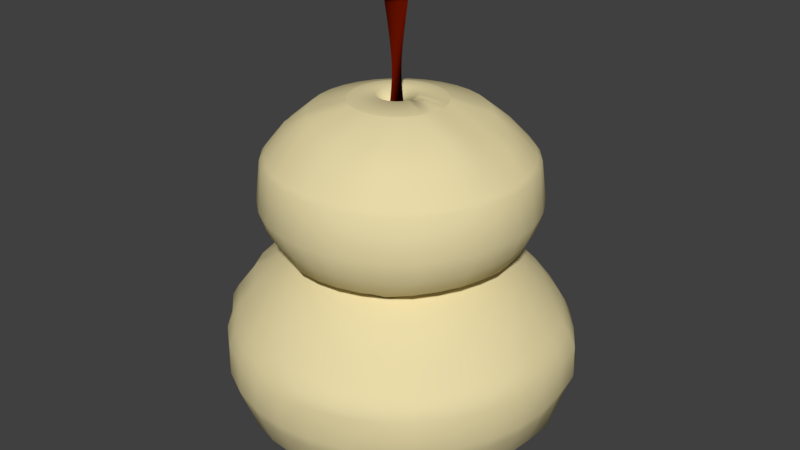 # Source: Fruta2.blend  (saved by Blender 2.79.0; exported with 4.5.12 LTS)
import bpy
from mathutils import Matrix  # noqa: F401  (used for matrix-valued properties, if any)

bpy.ops.wm.read_factory_settings(use_empty=True)
scene = bpy.context.scene
scene.name = 'Scene'

# ---- collections
col_collection_1 = bpy.data.collections.new('Collection 1'); scene.collection.children.link(col_collection_1)

# ---- materials (node trees are filled in below, after node groups)
mat_material_004 = bpy.data.materials.new('Material.004')
mat_material_004.alpha_threshold = 0.0
mat_material_004.use_transparent_shadow = False
mat_material_004.diffuse_color = (0.8, 0.6967, 0.391, 1.0)
mat_material_004.roughness = 0.5
mat_material_005 = bpy.data.materials.new('Material.005')
mat_material_005.alpha_threshold = 0.0
mat_material_005.use_transparent_shadow = False
mat_material_005.diffuse_color = (0.1149, 0.00531, 0.0, 1.0)
mat_material_005.roughness = 0.5

# ---- material node trees

# ---- world
world_world = bpy.data.worlds.new('World'); scene.world = world_world
world_world.color = (0.05088, 0.05088, 0.05088)
world_world.use_sun_shadow = False
world_world.sun_shadow_jitter_overblur = 0.0
world_world.cycles.sampling_method = 'MANUAL'

# ---- meshes
me_cylinder = bpy.data.meshes.new('Cylinder')
me_cylinder.from_pydata([(-0.005319, 0.7972, -1.0), (-0.005319, 0.7972, 0.6268), (0.1508, 0.7818, -1.0), (0.1508, 0.7818, 0.6268), (0.3008, 0.7363, -1.0), (0.3008, 0.7363, 0.6268), (0.4391, 0.6623, -1.0), (0.4391, 0.6623, 0.6268), (0.5604, 0.5628, -1.0), (0.5604, 0.5628, 0.6268), (0.6599, 0.4416, -1.0), (0.6599, 0.4416, 0.6268), (0.7338, 0.3033, -1.0), (0.7338, 0.3033, 0.6268), (0.7793, 0.1532, -1.0), (0.7793, 0.1532, 0.6268), (0.7947, -0.002843, -1.0), (0.7947, -0.002843, 0.6268), (0.7793, -0.1589, -1.0), (0.7793, -0.1589, 0.6268), (0.7338, -0.309, -1.0), (0.7338, -0.309, 0.6268), (0.6599, -0.4473, -1.0), (0.6599, -0.4473, 0.6268), (0.5604, -0.5685, -1.0), (0.5604, -0.5685, 0.6268), (0.4391, -0.668, -1.0), (0.4391, -0.668, 0.6268), (0.3008, -0.7419, -1.0), (0.3008, -0.7419, 0.6268), (0.1508, -0.7875, -1.0), (0.1508, -0.7875, 0.6268), (-0.005319, -0.8028, -1.0), (-0.005319, -0.8028, 0.6268), (-0.1614, -0.7875, -1.0), (-0.1614, -0.7875, 0.6268), (-0.3115, -0.7419, -1.0), (-0.3115, -0.7419, 0.6268), (-0.4498, -0.668, -1.0), (-0.4498, -0.668, 0.6268), (-0.571, -0.5685, -1.0), (-0.571, -0.5685, 0.6268), (-0.6705, -0.4473, -1.0), (-0.6705, -0.4473, 0.6268), (-0.7444, -0.309, -1.0), (-0.7444, -0.309, 0.6268), (-0.7899, -0.1589, -1.0), (-0.7899, -0.1589, 0.6268), (-0.8053, -0.002842, -1.0), (-0.8053, -0.002842, 0.6268), (-0.7899, 0.1532, -1.0), (-0.7899, 0.1532, 0.6268), (-0.7444, 0.3033, -1.0), (-0.7444, 0.3033, 0.6268), (-0.6705, 0.4416, -1.0), (-0.6705, 0.4416, 0.6268), (-0.571, 0.5628, -1.0), (-0.571, 0.5628, 0.6268), (-0.4498, 0.6623, -1.0), (-0.4498, 0.6623, 0.6268), (-0.3115, 0.7363, -1.0), (-0.3115, 0.7363, 0.6268), (-0.1614, 0.7818, -1.0), (-0.1614, 0.7818, 0.6268), (-4.294e-08, 1.362, 0.04558), (-1.534e-08, 1.129, -0.8508), (-4.377e-08, 1.373, -0.4354), (0.2203, 1.107, -0.8508), (0.2656, 1.335, 0.04558), (0.2679, 1.347, -0.4354), (0.4321, 1.043, -0.8508), (0.5211, 1.258, 0.04558), (0.5255, 1.269, -0.4354), (0.6273, 0.9389, -0.8508), (0.7565, 1.132, 0.04558), (0.7629, 1.142, -0.4354), (0.7985, 0.7985, -0.8508), (0.9628, 0.9628, 0.04558), (0.971, 0.971, -0.4354), (0.9389, 0.6273, -0.8508), (1.132, 0.7565, 0.04558), (1.174, 0.7629, -0.4354), (1.043, 0.4321, -0.8508), (1.291, 0.5211, 0.04558), (1.301, 0.5255, -0.4354), (1.107, 0.2203, -0.8508), (1.335, 0.2656, 0.04558), (1.347, 0.2679, -0.4354), (1.129, 4.843e-08, -0.8508), (1.362, -2.562e-10, 0.04558), (1.373, -2.328e-09, -0.4354), (1.107, -0.2203, -0.8508), (1.335, -0.3015, 0.07832), (1.347, -0.2679, -0.4354), (1.043, -0.4321, -0.8508), (1.258, -0.5569, 0.07832), (1.269, -0.5255, -0.4354), (0.9389, -0.6273, -0.8508), (1.132, -0.7923, 0.07832), (1.142, -0.7629, -0.4354), (0.7985, -0.7985, -0.8508), (0.9628, -0.9986, 0.07832), (0.971, -0.971, -0.4354), (0.6273, -0.9389, -0.8508), (0.7565, -1.168, 0.07832), (0.7629, -1.142, -0.4354), (0.4321, -1.043, -0.8508), (0.5211, -1.294, 0.07832), (0.5255, -1.269, -0.4354), (0.2203, -1.107, -0.8508), (0.2656, -1.371, 0.07832), (0.2679, -1.347, -0.4354), (-3.833e-07, -1.129, -0.8508), (-4.866e-07, -1.362, 0.04558), (-4.922e-07, -1.373, -0.4354), (-0.2203, -1.107, -0.8508), (-0.2656, -1.335, 0.04558), (-0.2679, -1.347, -0.4354), (-0.4321, -1.043, -0.8508), (-0.5211, -1.258, 0.04558), (-0.5255, -1.269, -0.4354), (-0.6273, -0.9389, -0.8508), (-0.7565, -1.132, 0.04558), (-0.7629, -1.142, -0.4354), (-0.7985, -0.7985, -0.8508), (-0.9628, -0.9628, 0.04558), (-0.971, -0.971, -0.4354), (-0.9389, -0.6273, -0.8508), (-1.173, -0.7565, 0.07186), (-1.142, -0.7629, -0.4354), (-1.043, -0.4321, -0.8508), (-1.258, -0.5211, 0.04558), (-1.269, -0.5255, -0.4354), (-1.107, -0.2203, -0.8508), (-1.376, -0.2656, 0.07186), (-1.347, -0.2679, -0.4354), (-1.129, 1.054e-06, -0.8508), (-1.362, 1.212e-06, 0.04558), (-1.373, 1.219e-06, -0.4354), (-1.107, 0.2203, -0.8508), (-1.335, 0.2656, 0.04558), (-1.347, 0.2679, -0.3925), (-1.043, 0.4321, -0.8508), (-1.258, 0.5442, 0.04558), (-1.269, 0.5255, -0.3925), (-0.9389, 0.6273, -0.8508), (-1.132, 0.7796, 0.04558), (-1.142, 0.7629, -0.3925), (-0.7985, 0.7985, -0.8508), (-0.9628, 0.9628, 0.04558), (-0.971, 0.971, -0.4354), (-0.6273, 0.9389, -0.8508), (-0.7565, 1.132, 0.04558), (-0.7629, 1.142, -0.4354), (-0.4321, 1.043, -0.8508), (-0.5211, 1.217, 0.07916), (-0.5255, 1.269, -0.4354), (-0.2203, 1.107, -0.8508), (-0.2656, 1.335, 0.04558), (-0.2679, 1.347, -0.4354), (-0.7075, -0.3781, -1.0), (-0.7075, -0.3781, 0.6268), (-1.195, -0.6388, 0.04558), (-1.205, -0.6442, -0.4354), (-0.9911, -0.5297, -0.8508), (-0.255, 1.282, 0.1369), (-0.1982, 0.9829, 0.4747), (-0.2287, 1.106, 0.352), (-0.002424, 1.002, 0.4747), (6.753e-05, 1.307, 0.1369), (-0.0006011, 1.169, 0.3184), (0.1933, 0.9829, 0.4747), (0.2551, 1.282, 0.1369), (0.2275, 1.146, 0.3184), (0.3816, 0.9258, 0.4747), (0.5004, 1.208, 0.1369), (0.4469, 1.08, 0.3184), (0.5551, 0.833, 0.4747), (0.7264, 1.087, 0.1369), (0.649, 0.9719, 0.3184), (0.7071, 0.7083, 0.4747), (0.9245, 0.9244, 0.1369), (0.8262, 0.8265, 0.3184), (0.8319, 0.5562, 0.4747), (1.087, 0.7263, 0.1369), (0.9716, 0.669, 0.2913), (0.9246, 0.3827, 0.4747), (1.24, 0.5003, 0.1369), (1.08, 0.4668, 0.2913), (0.9818, 0.1945, 0.4747), (1.282, 0.2551, 0.1369), (1.146, 0.2278, 0.3184), (1.001, -0.001296, 0.4747), (1.307, 3.613e-05, 0.1369), (1.169, -0.0003213, 0.3184), (0.9818, -0.1971, 0.4747), (1.282, -0.255, 0.1369), (1.146, -0.2284, 0.3184), (0.9246, -0.3853, 0.4747), (1.208, -0.5003, 0.1369), (1.08, -0.4478, 0.3184), (0.8319, -0.5904, 0.4747), (1.087, -0.7263, 0.1369), (0.9716, -0.6499, 0.3184), (0.7071, -0.7108, 0.4747), (0.9245, -0.9244, 0.1369), (0.8262, -0.8271, 0.3184), (0.5551, -0.8356, 0.4747), (0.7264, -1.087, 0.1369), (0.649, -0.9725, 0.3184), (0.3816, -0.9284, 0.4747), (0.5004, -1.208, 0.1369), (0.4469, -1.081, 0.3184), (0.1933, -0.9855, 0.4747), (0.2551, -1.282, 0.1369), (0.2275, -1.147, 0.3184), (-0.002424, -1.005, 0.4747), (6.711e-05, -1.307, 0.1369), (-0.0006015, -1.17, 0.3184), (-0.1982, -0.9855, 0.4747), (-0.255, -1.282, 0.1369), (-0.2287, -1.147, 0.3184), (-0.3864, -0.9284, 0.4747), (-0.5002, -1.208, 0.1369), (-0.4481, -1.081, 0.3184), (-0.5599, -0.8356, 0.4747), (-0.7262, -1.087, 0.1369), (-0.6502, -0.9725, 0.3184), (-0.712, -0.7108, 0.4747), (-0.9243, -0.9244, 0.1369), (-0.8274, -0.8271, 0.3184), (-1.128, -0.7263, 0.1632), (-0.8368, -0.5588, 0.4747), (-1.013, -0.6499, 0.3447), (-0.9295, -0.3853, 0.4747), (-1.208, -0.5003, 0.1369), (-1.122, -0.4478, 0.3447), (-0.9866, -0.1971, 0.4747), (-1.323, -0.255, 0.1632), (-1.188, -0.2284, 0.3447), (-1.006, -0.001295, 0.4747), (-1.307, 3.729e-05, 0.1369), (-1.211, -0.0003202, 0.3447), (-0.9866, 0.1945, 0.4747), (-1.282, 0.2551, 0.1369), (-1.147, 0.2278, 0.3184), (-0.9295, 0.3827, 0.4747), (-1.208, 0.5235, 0.1369), (-1.081, 0.4471, 0.3184), (-0.8368, 0.5562, 0.4747), (-1.087, 0.7495, 0.1369), (-0.9728, 0.6493, 0.3184), (-0.712, 0.7083, 0.4747), (-0.9243, 0.9476, 0.1369), (-0.8274, 0.8265, 0.3184), (-0.5599, 0.833, 0.4747), (-0.7262, 1.087, 0.1369), (-0.6502, 0.9719, 0.3184), (-0.3864, 0.9258, 0.4747), (-0.5002, 1.167, 0.1705), (-0.4481, 1.039, 0.352), (-0.8831, -0.472, 0.4747), (-1.147, -0.6133, 0.1369), (-1.068, -0.5489, 0.3447), (-1.24, -0.6626, -0.3308), (-1.235, -0.66, -0.06139), (0.2759, 1.382, -0.06139), (0.2769, 1.387, -0.3308), (0.5422, 1.307, -0.3308), (0.5401, 1.302, -0.06139), (0.7866, 1.176, -0.3308), (0.7835, 1.171, -0.06139), (0.9969, 0.9963, -0.06139), (1.001, 1.0, -0.3308), (1.209, 0.786, -0.3308), (1.172, 0.783, -0.06139), (1.34, 0.5416, -0.3308), (1.335, 0.5395, -0.06139), (1.382, 0.2753, -0.06139), (1.388, 0.2764, -0.3308), (1.415, 0.0006116, -0.3308), (1.409, 0.000625, -0.06139), (1.388, -0.2752, -0.3308), (1.382, -0.2741, -0.06139), (1.302, -0.5383, -0.06139), (1.307, -0.5404, -0.3308), (1.177, -0.7848, -0.3308), (1.172, -0.7817, -0.06139), (1.001, -1.035, -0.298), (0.9969, -1.031, -0.02864), (0.7835, -1.17, -0.06139), (0.7866, -1.175, -0.3308), (0.5422, -1.305, -0.3308), (0.5401, -1.3, -0.06139), (0.2769, -1.386, -0.3308), (0.2759, -1.38, -0.06139), (0.001169, -1.408, -0.06139), (0.001144, -1.413, -0.3308), (-0.2747, -1.386, -0.3308), (-0.2736, -1.38, -0.06139), (-0.5399, -1.305, -0.3308), (-0.5377, -1.3, -0.06139), (-0.7812, -1.17, -0.06139), (-0.7843, -1.175, -0.3308), (-0.9985, -0.999, -0.3308), (-0.9946, -0.9951, -0.06139), (-1.17, -0.7817, -0.06139), (-1.174, -0.7848, -0.3308), (-1.3, -0.5383, -0.06139), (-1.305, -0.5404, -0.3308), (-1.426, -0.2752, -0.3045), (-1.421, -0.2741, -0.0351), (-1.413, 0.0006128, -0.3308), (-1.407, 0.0006262, -0.06139), (-1.38, 0.2753, -0.06139), (-1.385, 0.2764, -0.3308), (-1.305, 0.5416, -0.3308), (-1.3, 0.5627, -0.06139), (-1.174, 0.786, -0.2878), (-1.17, 0.8061, -0.06139), (-0.9946, 0.9963, -0.06139), (-0.9985, 1.0, -0.3308), (-0.7843, 1.176, -0.3308), (-0.7812, 1.171, -0.06139), (-0.5399, 1.307, -0.3308), (-0.5377, 1.261, -0.0278), (0.001144, 1.414, -0.3308), (0.001169, 1.368, -0.0278), (-0.2735, 1.341, -0.0278), (-0.2747, 1.387, -0.3308), (-0.005319, 0.7972, 0.6268), (0.1508, 0.7818, 0.6268), (0.3008, 0.7363, 0.6268), (0.4391, 0.6623, 0.6268), (0.5604, 0.5628, 0.6268), (0.6599, 0.4416, 0.6268), (0.7338, 0.3033, 0.6268), (0.7793, 0.1532, 0.6268), (0.7947, -0.002843, 0.6268), (0.7793, -0.1589, 0.6268), (0.7338, -0.309, 0.6268), (0.6599, -0.4473, 0.6268), (0.5604, -0.5685, 0.6268), (0.4391, -0.6996, 0.6268), (0.3008, -0.7419, 0.6268), (0.1508, -0.7875, 0.6268), (-0.005319, -0.8028, 0.6268), (-0.1614, -0.7875, 0.6268), (-0.2617, -0.7419, 0.6268), (-0.4498, -0.668, 0.6268), (-0.571, -0.5685, 0.6268), (-0.6705, -0.4473, 0.6268), (-0.7444, -0.309, 0.6268), (-0.7899, -0.1589, 0.6268), (-0.8053, -0.002842, 0.6268), (-0.7899, 0.1532, 0.6268), (-0.7444, 0.3033, 0.6268), (-0.6705, 0.4416, 0.6268), (-0.571, 0.5628, 0.6268), (-0.4498, 0.6623, 0.6268), (-0.3115, 0.7363, 0.6268), (-0.1614, 0.7818, 0.6268), (-0.7075, -0.3781, 0.6268), (0.2116, 1.055, 1.399), (0.00198, 1.075, 1.399), (0.4131, 0.9937, 1.399), (0.5989, 0.8944, 1.399), (0.7617, 0.7608, 1.399), (0.8953, 0.598, 1.399), (0.9946, 0.4122, 1.399), (1.056, 0.2107, 1.399), (1.076, 0.001058, 1.399), (1.056, -0.2086, 1.41), (0.9946, -0.4101, 1.399), (0.8953, -0.5959, 1.399), (0.7617, -0.7587, 1.399), (0.5989, -0.8923, 1.399), (0.4131, -0.9916, 1.399), (0.2116, -1.053, 1.399), (0.001979, -1.073, 1.399), (-0.2076, -1.053, 1.399), (-0.4092, -0.9916, 1.399), (-0.5949, -0.8923, 1.399), (-0.7578, -0.7587, 1.399), (-0.8914, -0.5959, 1.399), (-0.941, -0.503, 1.399), (-1.052, -0.2086, 1.399), (-0.9907, -0.4101, 1.399), (-1.072, 0.001059, 1.399), (-1.052, 0.2107, 1.399), (-0.9907, 0.4122, 1.399), (-0.8914, 0.598, 1.399), (-0.7578, 0.7608, 1.399), (-0.5949, 0.8944, 1.399), (-0.4092, 0.9937, 1.399), (-0.2076, 1.055, 1.399), (0.2206, 1.095, 1.064), (0.1841, 0.9317, 0.7136), (0.2067, 1.033, 0.8793), (-0.001313, 0.9499, 0.7136), (0.003064, 1.117, 1.064), (0.001394, 1.053, 0.8793), (0.4298, 1.032, 1.064), (0.3625, 0.8776, 0.7136), (0.4041, 0.9731, 0.8793), (0.6226, 0.9289, 1.064), (0.5268, 0.7897, 0.7136), (0.5861, 0.8758, 0.8793), (0.7916, 0.7902, 1.064), (0.6709, 0.6912, 0.6865), (0.7456, 0.7646, 0.8522), (0.9303, 0.6212, 1.064), (0.7891, 0.5471, 0.6865), (0.8765, 0.5854, 0.8793), (1.033, 0.4284, 1.064), (0.877, 0.3828, 0.6865), (0.9737, 0.4035, 0.8793), (1.097, 0.2192, 1.064), (0.9311, 0.1848, 0.7136), (1.034, 0.2061, 0.8793), (1.118, 0.001638, 1.064), (0.9493, -0.0007015, 0.7136), (1.054, 0.0007453, 0.8793), (1.097, -0.2159, 1.075), (0.9311, -0.1862, 0.7253), (1.034, -0.2046, 0.8909), (1.033, -0.4251, 1.064), (0.877, -0.3645, 0.7253), (0.9737, -0.402, 0.8793), (0.9348, -0.6179, 1.075), (0.7936, -0.5289, 0.7253), (0.881, -0.5839, 0.8909), (0.7961, -0.7869, 1.075), (0.6709, -0.6729, 0.7136), (0.7501, -0.775, 0.8909), (0.6226, -0.9256, 1.064), (0.5268, -0.7911, 0.7136), (0.5861, -0.8743, 0.8793), (0.4298, -1.029, 1.064), (0.3625, -0.879, 0.7136), (0.4041, -0.9716, 0.8793), (0.2704, -1.092, 1.064), (0.1841, -0.9331, 0.7136), (0.2565, -1.031, 0.8793), (0.003064, -1.114, 1.064), (-0.001313, -0.9513, 0.7136), (0.05117, -1.052, 0.8793), (-0.2145, -1.092, 1.064), (-0.1868, -0.9331, 0.7136), (-0.1541, -1.031, 0.8793), (-0.4237, -1.029, 1.064), (-0.3153, -0.879, 0.7136), (-0.3516, -0.9716, 0.8793), (-0.6165, -0.9256, 1.064), (-0.5295, -0.7911, 0.7136), (-0.5833, -0.8743, 0.8793), (-0.7855, -0.7869, 1.064), (-0.6735, -0.6729, 0.7136), (-0.7428, -0.7434, 0.8793), (-0.9242, -0.6179, 1.064), (-0.7917, -0.5289, 0.7136), (-0.8737, -0.5839, 0.8793), (-0.9757, -0.5215, 1.064), (-0.8357, -0.4467, 0.7136), (-0.9223, -0.493, 0.8793), (-1.091, -0.2159, 1.064), (-0.9337, -0.191, 0.6736), (-1.031, -0.2094, 0.8392), (-0.8796, -0.3645, 0.7136), (-1.027, -0.4251, 1.064), (-0.9709, -0.402, 0.8793), (-1.112, 0.001639, 1.064), (-0.952, -0.005501, 0.6736), (-1.051, 0.0007462, 0.8793), (-1.091, 0.2192, 1.064), (-0.9337, 0.18, 0.6736), (-1.031, 0.2061, 0.8793), (-1.027, 0.4284, 1.064), (-0.8796, 0.3583, 0.6736), (-0.9709, 0.4035, 0.8793), (-0.9242, 0.6212, 1.064), (-0.7917, 0.5226, 0.6736), (-0.8737, 0.5854, 0.8793), (-0.7855, 0.7854, 1.024), (-0.6735, 0.6667, 0.6736), (-0.7428, 0.7401, 0.8392), (-0.6165, 0.9289, 1.064), (-0.5295, 0.7897, 0.7136), (-0.5833, 0.8758, 0.8793), (-0.4237, 1.032, 1.064), (-0.3651, 0.8776, 0.7136), (-0.4013, 0.9731, 0.8793), (-0.2145, 1.095, 1.064), (-0.1868, 0.9317, 0.7136), (-0.2039, 1.033, 0.8793), (0.06014, 0.3751, 1.86), (-0.01619, 0.3826, 1.86), (0.1335, 0.3528, 1.86), (0.2012, 0.3167, 1.86), (0.2605, 0.268, 1.86), (0.3091, 0.2087, 1.86), (0.3453, 0.1411, 1.86), (0.3676, 0.06768, 1.86), (0.3751, -0.008654, 1.86), (0.3676, -0.08499, 1.86), (0.3453, -0.1584, 1.86), (0.3091, -0.226, 1.86), (0.2605, -0.2853, 1.86), (0.2012, -0.334, 1.86), (0.1335, -0.3701, 1.86), (0.06014, -0.3924, 1.86), (-0.01619, -0.3999, 1.86), (-0.09252, -0.3924, 1.86), (-0.1659, -0.3701, 1.86), (-0.2336, -0.334, 1.86), (-0.2929, -0.2853, 1.86), (-0.3415, -0.226, 1.86), (-0.3596, -0.1922, 1.86), (-0.3999, -0.08498, 1.86), (-0.3777, -0.1584, 1.86), (-0.4075, -0.008653, 1.86), (-0.3999, 0.06768, 1.86), (-0.3777, 0.1411, 1.86), (-0.3415, 0.2087, 1.86), (-0.2929, 0.268, 1.86), (-0.2336, 0.3167, 1.86), (-0.1659, 0.3528, 1.86), (-0.09252, 0.3751, 1.86), (-0.09252, 0.3751, 1.86), (-0.1659, 0.3528, 1.86), (-0.2336, 0.3167, 1.86), (-0.2929, 0.268, 1.86), (-0.3415, 0.2087, 1.86), (-0.3777, 0.1411, 1.86), (-0.3999, 0.06768, 1.86), (-0.4075, -0.008653, 1.86), (-0.3777, -0.1584, 1.86), (-0.3999, -0.08498, 1.86), (-0.3596, -0.1922, 1.86), (-0.3415, -0.226, 1.86), (-0.2929, -0.2853, 1.86), (-0.2336, -0.334, 1.86), (-0.1659, -0.3701, 1.86), (-0.09252, -0.3924, 1.86), (-0.01619, -0.3999, 1.86), (0.06014, -0.3924, 1.86), (0.1335, -0.3701, 1.86), (0.2012, -0.334, 1.86), (0.2605, -0.2853, 1.86), (0.3091, -0.226, 1.86), (0.3453, -0.1584, 1.86), (0.3676, -0.08499, 1.86), (0.3751, -0.008654, 1.86), (0.3676, 0.06768, 1.86), (0.3453, 0.1411, 1.86), (0.3091, 0.2087, 1.86), (0.2605, 0.268, 1.86), (0.2012, 0.3167, 1.86), (0.1335, 0.3528, 1.86), (-0.01619, 0.3826, 1.86), (0.06014, 0.3751, 1.86), (-0.5906, -0.3936, 1.763), (-0.8651, -0.5782, 1.441), (-0.7369, -0.4919, 1.635), (-0.9132, -0.4881, 1.441), (-0.623, -0.333, 1.763), (-0.7777, -0.4157, 1.613), (0.6928, -0.004254, 1.724), (1.043, 0.0005939, 1.441), (0.8794, -0.001671, 1.574), (1.023, -0.2026, 1.441), (0.6793, -0.141, 1.763), (0.8624, -0.1738, 1.613), (-0.6553, -0.2724, 1.763), (-0.9614, -0.3981, 1.441), (-0.8184, -0.3394, 1.613), (-1.021, -0.2026, 1.441), (-0.6952, -0.141, 1.763), (-0.8686, -0.1738, 1.613), (0.9636, -0.3981, 1.441), (0.6394, -0.2724, 1.763), (0.8122, -0.3394, 1.613), (-1.041, 0.0005948, 1.441), (-0.7087, -0.004254, 1.763), (-0.8856, -0.00167, 1.613), (0.8673, -0.5782, 1.441), (0.5747, -0.3936, 1.763), (0.7306, -0.4919, 1.613), (-1.021, 0.2038, 1.441), (-0.6952, 0.1325, 1.763), (-0.8686, 0.1705, 1.613), (0.7378, -0.7361, 1.441), (0.4875, -0.4997, 1.763), (0.6209, -0.6257, 1.613), (-0.9614, 0.3993, 1.441), (-0.6553, 0.2639, 1.763), (-0.8184, 0.336, 1.613), (0.5799, -0.8656, 1.441), (0.3813, -0.6218, 1.763), (0.4872, -0.7703, 1.613), (-0.8651, 0.5794, 1.441), (-0.5906, 0.385, 1.763), (-0.7369, 0.4886, 1.613), (0.3998, -0.9619, 1.441), (0.2602, -0.6516, 1.763), (0.3346, -0.8518, 1.613), (-0.00796, 0.6965, 1.763), (0.001111, 1.042, 1.441), (-0.003126, 0.8808, 1.613), (0.2044, 1.022, 1.441), (0.1287, 0.683, 1.763), (0.169, 0.8639, 1.613), (-0.7355, 0.7372, 1.441), (-0.5034, 0.4912, 1.763), (-0.6271, 0.6223, 1.613), (0.2044, -1.021, 1.441), (0.1287, -0.6915, 1.763), (0.169, -0.8672, 1.613), (0.3998, 0.9631, 1.441), (0.2602, 0.6431, 1.763), (0.3346, 0.8136, 1.613), (-0.5777, 0.8668, 1.441), (-0.3973, 0.5784, 1.763), (-0.4934, 0.7321, 1.613), (0.001111, -1.041, 1.441), (-0.00796, -0.705, 1.763), (-0.003126, -0.8841, 1.613), (0.5799, 0.8668, 1.441), (0.3813, 0.5784, 1.763), (0.4872, 0.7321, 1.613), (-0.3976, 0.9631, 1.441), (-0.2761, 0.6431, 1.763), (-0.3408, 0.8136, 1.613), (-0.2021, -1.021, 1.441), (-0.1447, -0.6915, 1.763), (-0.1753, -0.8672, 1.613), (0.7378, 0.7372, 1.441), (0.4875, 0.4981, 1.763), (0.6209, 0.6223, 1.613), (-0.2021, 1.022, 1.441), (-0.1447, 0.683, 1.763), (-0.1753, 0.8639, 1.613), (-0.3976, -0.9619, 1.441), (-0.2761, -0.6516, 1.763), (-0.3408, -0.817, 1.613), (0.8673, 0.5794, 1.441), (0.5747, 0.385, 1.763), (0.7306, 0.4886, 1.613), (-0.5777, -0.8656, 1.441), (-0.3973, -0.5869, 1.785), (-0.4934, -0.7354, 1.635), (0.9636, 0.3993, 1.441), (0.6394, 0.2318, 1.724), (0.8122, 0.336, 1.613), (-0.7355, -0.7361, 1.441), (-0.5034, -0.4997, 1.763), (-0.6271, -0.6257, 1.635), (1.023, 0.2038, 1.441), (0.6793, 0.1325, 1.724), (0.8624, 0.1705, 1.613), (-0.07497, -0.03408, 1.792), (-0.07248, -0.03874, 1.792), (-0.04579, 0.03636, 1.792), (-0.05512, 0.03138, 1.792), (-0.06999, 0.0165, 1.792), (-0.07497, 0.007184, 1.792), (-0.07908, -0.01345, 1.792), (-0.07804, -0.02397, 1.792), (-0.06999, -0.0434, 1.792), (-0.06329, -0.05157, 1.792), (-0.04579, -0.06326, 1.792), (-0.03568, -0.06633, 1.792), (-0.02516, -0.06737, 1.792), (-0.01464, -0.06633, 1.792), (0.004792, -0.05828, 1.792), (0.01296, -0.05157, 1.792), (0.02465, -0.03408, 1.792), (0.02772, -0.02397, 1.792), (0.02772, -0.002931, 1.792), (0.02465, 0.007183, 1.792), (0.01296, 0.02468, 1.792), (0.004792, 0.03138, 1.792), (-0.004529, 0.03636, 1.792), (-0.01464, 0.03943, 1.792), (-0.02516, 0.04047, 1.792), (-0.03568, 0.03943, 1.792), (-0.06329, 0.02468, 1.792), (-0.07804, -0.002931, 1.792), (-0.05512, -0.05828, 1.792), (-0.00453, -0.06326, 1.792), (0.01967, -0.0434, 1.792), (0.02875, -0.01345, 1.792), (0.01967, 0.0165, 1.792), (0.04274, -0.05868, 2.592), (0.0465, -0.05126, 2.592), (-0.07451, -0.08468, 2.592), (-0.05966, -0.0922, 2.592), (-0.02703, -0.09796, 2.592), (-0.0105, -0.09596, 2.592), (0.01983, -0.08262, 2.592), (0.03246, -0.07178, 2.592), (0.05026, -0.04384, 2.592), (0.05475, -0.0278, 2.592), (0.05403, 0.005321, 2.592), (0.04885, 0.02114, 2.592), (0.04068, 0.03565, 2.592), (0.02984, 0.04828, 2.592), (0.001899, 0.06609, 2.592), (-0.01413, 0.07057, 2.592), (-0.04726, 0.06985, 2.592), (-0.06308, 0.06467, 2.592), (-0.09022, 0.04566, 2.592), (-0.1005, 0.03257, 2.592), (-0.1125, 0.001688, 2.592), (-0.1138, -0.01491, 2.592), (-0.1118, -0.03144, 2.592), (-0.1066, -0.04726, 2.592), (-0.09844, -0.06176, 2.592), (-0.0876, -0.0744, 2.592), (-0.04362, -0.09669, 2.592), (0.005321, -0.09078, 2.592), (0.05602, -0.01121, 2.592), (0.01675, 0.05856, 2.592), (-0.03073, 0.07184, 2.592), (-0.07759, 0.0565, 2.592), (-0.108, 0.01772, 2.592), (0.1172, -0.105, 1.892), (0.09639, -0.1304, 1.892), (0.01056, -0.1762, 1.892), (-0.02214, -0.1795, 1.892), (0.2328, -0.01183, 1.894), (0.1423, -0.04453, 1.892), (0.07099, -0.1512, 1.892), (0.1172, 0.08129, 1.892), (0.1327, 0.05231, 1.892), (0.1327, -0.07598, 1.892), (0.04201, 0.143, 1.892), (0.07099, 0.1275, 1.892), (0.2296, 0.02087, 1.894), (-0.02214, 0.1558, 1.892), (0.01056, 0.1526, 1.892), (0.09639, 0.1067, 1.892), (-0.05484, 0.1526, 1.892), (-0.1407, 0.1067, 1.892), (-0.1153, 0.1275, 1.892), (-0.1693, -0.09047, 1.892), (-0.177, -0.07598, 1.892), (0.04201, -0.1667, 1.892), (-0.1865, 0.02087, 1.892), (-0.177, 0.05231, 1.892), (-0.08628, 0.143, 1.892), (-0.08628, -0.1667, 1.892), (-0.1153, -0.1512, 1.892), (-0.1865, -0.04453, 1.892), (-0.1615, 0.08129, 1.892), (-0.1615, -0.105, 1.892), (-0.1407, -0.1304, 1.892), (-0.1898, -0.01183, 1.892), (-0.05484, -0.1762, 1.892), (-0.2496, 1.259, -0.6802), (0.0008629, 1.284, -0.6802), (-0.4904, 1.186, -0.6802), (-0.7123, 1.068, -0.6802), (-0.9068, 0.9081, -0.6802), (-1.066, 0.7136, -0.6802), (-1.185, 0.4917, -0.6802), (-1.258, 0.2509, -0.6802), (-1.283, 0.0004624, -0.6802), (-1.258, -0.25, -0.6802), (-1.185, -0.4908, -0.6802), (-1.066, -0.7127, -0.6802), (-0.9068, -0.9072, -0.6802), (-0.7123, -1.067, -0.6802), (-0.4904, -1.185, -0.6802), (-0.2496, -1.259, -0.6802), (0.0008624, -1.283, -0.6802), (0.2513, -1.259, -0.6802), (0.4921, -1.185, -0.6802), (0.714, -1.067, -0.6802), (0.9085, -0.9072, -0.6802), (1.068, -0.7127, -0.6802), (1.187, -0.4908, -0.6802), (1.26, -0.25, -0.6802), (1.285, 0.0004612, -0.6802), (1.292, 0.2509, -0.6802), (1.219, 0.4917, -0.6802), (1.101, 0.7136, -0.6802), (0.9085, 0.9081, -0.6802), (0.714, 1.068, -0.6802), (0.4921, 1.186, -0.6802), (0.2513, 1.259, -0.6802), (-1.126, -0.6017, -0.6802)], [], [(62, 157, 65, 0), (4, 70, 73, 6), (6, 73, 76, 8), (8, 76, 79, 10), (10, 79, 82, 12), (12, 82, 85, 14), (14, 85, 88, 16), (16, 88, 91, 18), (18, 91, 94, 20), (20, 94, 97, 22), (22, 97, 100, 24), (24, 100, 103, 26), (26, 103, 106, 28), (28, 106, 109, 30), (30, 109, 112, 32), (32, 112, 115, 34), (34, 115, 118, 36), (36, 118, 121, 38), (38, 121, 124, 40), (40, 124, 127, 42), (160, 164, 130, 44), (44, 130, 133, 46), (46, 133, 136, 48), (48, 136, 139, 50), (50, 139, 142, 52), (52, 142, 145, 54), (54, 145, 148, 56), (56, 148, 151, 58), (58, 151, 154, 60), (60, 154, 157, 62), (0, 65, 67, 2), (0, 2, 4, 6, 8, 10, 12, 14, 16, 18, 20, 22, 24, 26, 28, 30, 32, 34, 36, 38, 40, 42, 160, 44, 46, 48, 50, 52, 54, 56, 58, 60, 62), (2, 67, 70, 4), (64, 169, 172, 68), (68, 71, 269, 266), (152, 256, 259, 155), (149, 253, 256, 152), (146, 250, 253, 149), (143, 247, 250, 146), (140, 244, 247, 143), (137, 241, 244, 140), (261, 161, 45, 234), (134, 238, 241, 137), (128, 231, 262, 162), (125, 229, 231, 128), (122, 226, 229, 125), (119, 223, 226, 122), (116, 220, 223, 119), (113, 217, 220, 116), (110, 214, 217, 113), (107, 211, 214, 110), (104, 208, 211, 107), (101, 205, 208, 104), (98, 202, 205, 101), (95, 199, 202, 98), (92, 196, 199, 95), (89, 193, 196, 92), (86, 190, 193, 89), (83, 187, 190, 86), (80, 184, 187, 83), (77, 181, 184, 80), (74, 178, 181, 77), (71, 175, 178, 74), (68, 172, 175, 71), (158, 64, 327, 328), (759, 760, 65, 157), (329, 326, 66, 159), (761, 759, 157, 154), (155, 158, 328, 325), (762, 761, 154, 151), (152, 155, 325, 323), (763, 762, 151, 148), (149, 152, 323, 320), (764, 763, 148, 145), (146, 149, 320, 319), (765, 764, 145, 142), (143, 146, 319, 317), (766, 765, 142, 139), (140, 143, 317, 314), (767, 766, 139, 136), (137, 140, 314, 313), (768, 767, 136, 133), (134, 137, 313, 311), (769, 768, 133, 130), (307, 264, 163, 129), (791, 769, 130, 164), (131, 134, 311, 308), (771, 770, 127, 124), (125, 128, 306, 305), (772, 771, 124, 121), (122, 125, 305, 302), (773, 772, 121, 118), (119, 122, 302, 301), (774, 773, 118, 115), (116, 119, 301, 299), (775, 774, 115, 112), (113, 116, 299, 296), (776, 775, 112, 109), (110, 113, 296, 295), (777, 776, 109, 106), (107, 110, 295, 293), (778, 777, 106, 103), (104, 107, 293, 290), (779, 778, 103, 100), (101, 104, 290, 289), (780, 779, 100, 97), (98, 101, 289, 287), (781, 780, 97, 94), (95, 98, 287, 284), (782, 781, 94, 91), (92, 95, 284, 283), (783, 782, 91, 88), (89, 92, 283, 281), (784, 783, 88, 85), (86, 89, 281, 278), (785, 784, 85, 82), (83, 86, 278, 277), (786, 785, 82, 79), (80, 83, 277, 275), (787, 786, 79, 76), (77, 80, 275, 272), (788, 787, 76, 73), (74, 77, 272, 271), (789, 788, 73, 70), (71, 74, 271, 269), (790, 789, 70, 67), (267, 268, 72, 69), (760, 790, 67, 65), (155, 259, 165, 158), (770, 791, 164, 127), (128, 162, 265, 306), (131, 235, 238, 134), (42, 127, 164, 160), (232, 43, 161, 261), (258, 61, 63, 166), (168, 1, 3, 171), (171, 3, 5, 174), (174, 5, 7, 177), (177, 7, 9, 180), (180, 9, 11, 183), (183, 11, 13, 186), (186, 13, 15, 189), (189, 15, 17, 192), (192, 17, 19, 195), (195, 19, 21, 198), (198, 21, 23, 201), (201, 23, 25, 204), (204, 25, 27, 207), (207, 27, 29, 210), (210, 29, 31, 213), (213, 31, 33, 216), (216, 33, 35, 219), (219, 35, 37, 222), (222, 37, 39, 225), (225, 39, 41, 228), (228, 41, 43, 232), (234, 45, 47, 237), (162, 262, 235, 131), (237, 47, 49, 240), (240, 49, 51, 243), (243, 51, 53, 246), (246, 53, 55, 249), (249, 55, 57, 252), (252, 57, 59, 255), (255, 59, 61, 258), (158, 165, 169, 64), (232, 261, 263, 233), (233, 263, 262, 231), (166, 168, 170, 167), (167, 170, 169, 165), (168, 171, 173, 170), (170, 173, 172, 169), (171, 174, 176, 173), (173, 176, 175, 172), (174, 177, 179, 176), (176, 179, 178, 175), (177, 180, 182, 179), (179, 182, 181, 178), (180, 183, 185, 182), (182, 185, 184, 181), (183, 186, 188, 185), (185, 188, 187, 184), (186, 189, 191, 188), (188, 191, 190, 187), (189, 192, 194, 191), (191, 194, 193, 190), (192, 195, 197, 194), (194, 197, 196, 193), (195, 198, 200, 197), (197, 200, 199, 196), (198, 201, 203, 200), (200, 203, 202, 199), (201, 204, 206, 203), (203, 206, 205, 202), (204, 207, 209, 206), (206, 209, 208, 205), (207, 210, 212, 209), (209, 212, 211, 208), (210, 213, 215, 212), (212, 215, 214, 211), (213, 216, 218, 215), (215, 218, 217, 214), (216, 219, 221, 218), (218, 221, 220, 217), (219, 222, 224, 221), (221, 224, 223, 220), (222, 225, 227, 224), (224, 227, 226, 223), (225, 228, 230, 227), (227, 230, 229, 226), (228, 232, 233, 230), (230, 233, 231, 229), (261, 234, 236, 263), (263, 236, 235, 262), (234, 237, 239, 236), (236, 239, 238, 235), (237, 240, 242, 239), (239, 242, 241, 238), (240, 243, 245, 242), (242, 245, 244, 241), (243, 246, 248, 245), (245, 248, 247, 244), (246, 249, 251, 248), (248, 251, 250, 247), (249, 252, 254, 251), (251, 254, 253, 250), (252, 255, 257, 254), (254, 257, 256, 253), (255, 258, 260, 257), (257, 260, 259, 256), (258, 166, 167, 260), (260, 167, 165, 259), (166, 63, 1, 168), (326, 267, 69, 66), (64, 68, 266, 327), (268, 270, 75, 72), (270, 273, 78, 75), (273, 274, 81, 78), (274, 276, 84, 81), (276, 279, 87, 84), (279, 280, 90, 87), (280, 282, 93, 90), (282, 285, 96, 93), (285, 286, 99, 96), (286, 288, 102, 99), (288, 291, 105, 102), (291, 292, 108, 105), (292, 294, 111, 108), (294, 297, 114, 111), (297, 298, 117, 114), (298, 300, 120, 117), (300, 303, 123, 120), (303, 304, 126, 123), (304, 307, 129, 126), (264, 309, 132, 163), (309, 310, 135, 132), (310, 312, 138, 135), (312, 315, 141, 138), (315, 316, 144, 141), (316, 318, 147, 144), (318, 321, 150, 147), (321, 322, 153, 150), (322, 324, 156, 153), (324, 329, 159, 156), (329, 324, 325, 328), (321, 318, 319, 320), (315, 312, 313, 314), (309, 264, 265, 308), (303, 300, 301, 302), (297, 294, 295, 296), (291, 288, 289, 290), (285, 282, 283, 284), (279, 276, 277, 278), (273, 270, 271, 272), (267, 326, 327, 266), (324, 322, 323, 325), (318, 316, 317, 319), (312, 310, 311, 313), (307, 304, 305, 306), (300, 298, 299, 301), (294, 292, 293, 295), (288, 286, 287, 289), (282, 280, 281, 283), (276, 274, 275, 277), (270, 268, 269, 271), (264, 307, 306, 265), (326, 329, 328, 327), (322, 321, 320, 323), (316, 315, 314, 317), (310, 309, 308, 311), (304, 303, 302, 305), (298, 297, 296, 299), (292, 291, 290, 293), (286, 285, 284, 287), (280, 279, 278, 281), (274, 273, 272, 275), (268, 267, 266, 269), (162, 131, 308, 265), (469, 462, 385, 387), (444, 441, 378, 379), (331, 330, 399, 397), (489, 486, 393, 394), (447, 444, 379, 380), (408, 405, 366, 367), (492, 489, 394, 395), (450, 447, 380, 381), (411, 408, 367, 368), (453, 450, 381, 382), (414, 411, 368, 369), (405, 402, 365, 366), (456, 453, 382, 383), (417, 414, 369, 370), (465, 469, 387, 386), (459, 456, 383, 384), (420, 417, 370, 371), (362, 351, 460, 463), (423, 420, 371, 372), (462, 459, 384, 385), (426, 423, 372, 373), (471, 465, 386, 388), (429, 426, 373, 374), (353, 352, 468, 466), (432, 429, 374, 375), (477, 474, 389, 390), (435, 432, 375, 376), (480, 477, 390, 391), (438, 435, 376, 377), (483, 480, 391, 392), (441, 438, 377, 378), (402, 396, 363, 365), (486, 483, 392, 393), (384, 383, 654, 562), (339, 338, 421, 424), (354, 353, 466, 472), (340, 339, 424, 427), (474, 471, 388, 389), (341, 340, 427, 430), (355, 354, 472, 475), (342, 341, 430, 433), (356, 355, 475, 478), (343, 342, 433, 436), (357, 356, 478, 481), (344, 343, 436, 439), (332, 331, 397, 403), (358, 357, 481, 484), (345, 344, 439, 442), (400, 492, 395, 364), (359, 358, 484, 487), (346, 345, 442, 445), (333, 332, 403, 406), (360, 359, 487, 490), (347, 346, 445, 448), (334, 333, 406, 409), (361, 360, 490, 493), (348, 347, 448, 451), (335, 334, 409, 412), (330, 361, 493, 399), (349, 348, 451, 454), (336, 335, 412, 415), (352, 362, 463, 468), (350, 349, 454, 457), (337, 336, 415, 418), (351, 350, 457, 460), (338, 337, 418, 421), (397, 399, 401, 398), (398, 401, 400, 396), (403, 397, 398, 404), (404, 398, 396, 402), (406, 403, 404, 407), (407, 404, 402, 405), (409, 406, 407, 410), (410, 407, 405, 408), (412, 409, 410, 413), (413, 410, 408, 411), (415, 412, 413, 416), (416, 413, 411, 414), (418, 415, 416, 419), (419, 416, 414, 417), (421, 418, 419, 422), (422, 419, 417, 420), (424, 421, 422, 425), (425, 422, 420, 423), (427, 424, 425, 428), (428, 425, 423, 426), (430, 427, 428, 431), (431, 428, 426, 429), (433, 430, 431, 434), (434, 431, 429, 432), (436, 433, 434, 437), (437, 434, 432, 435), (439, 436, 437, 440), (440, 437, 435, 438), (442, 439, 440, 443), (443, 440, 438, 441), (445, 442, 443, 446), (446, 443, 441, 444), (448, 445, 446, 449), (449, 446, 444, 447), (451, 448, 449, 452), (452, 449, 447, 450), (454, 451, 452, 455), (455, 452, 450, 453), (457, 454, 455, 458), (458, 455, 453, 456), (460, 457, 458, 461), (461, 458, 456, 459), (463, 460, 461, 464), (464, 461, 459, 462), (466, 468, 470, 467), (467, 470, 469, 465), (472, 466, 467, 473), (473, 467, 465, 471), (475, 472, 473, 476), (476, 473, 471, 474), (478, 475, 476, 479), (479, 476, 474, 477), (481, 478, 479, 482), (482, 479, 477, 480), (484, 481, 482, 485), (485, 482, 480, 483), (487, 484, 485, 488), (488, 485, 483, 486), (490, 487, 488, 491), (491, 488, 486, 489), (493, 490, 491, 494), (494, 491, 489, 492), (399, 493, 494, 401), (401, 494, 492, 400), (468, 463, 464, 470), (470, 464, 462, 469), (396, 400, 364, 363), (371, 370, 657, 568), (386, 387, 574, 576), (577, 573, 519, 518), (374, 373, 579, 585), (389, 388, 582, 588), (375, 374, 585, 591), (390, 389, 588, 594), (376, 375, 591, 597), (391, 390, 594, 600), (377, 376, 597, 603), (392, 391, 600, 612), (364, 395, 639, 607), (378, 377, 603, 615), (606, 640, 527, 496), (393, 392, 612, 621), (379, 378, 615, 624), (366, 365, 618, 627), (394, 393, 621, 630), (380, 379, 624, 633), (367, 366, 627, 636), (395, 394, 630, 639), (381, 380, 633, 642), (368, 367, 636, 645), (382, 381, 642, 648), (363, 364, 607, 609), (369, 368, 645, 651), (383, 382, 648, 654), (567, 658, 502, 503), (370, 369, 651, 657), (385, 384, 562, 564), (372, 371, 568, 570), (373, 372, 570, 579), (387, 385, 564, 574), (658, 652, 501, 502), (655, 649, 514, 515), (573, 565, 517, 519), (652, 646, 500, 501), (649, 643, 513, 514), (365, 363, 609, 618), (646, 637, 499, 500), (643, 634, 512, 513), (640, 631, 526, 527), (637, 628, 498, 499), (634, 625, 511, 512), (631, 622, 525, 526), (628, 619, 497, 498), (625, 616, 510, 511), (622, 613, 524, 525), (619, 610, 495, 497), (616, 604, 509, 510), (613, 601, 523, 524), (610, 606, 496, 495), (604, 598, 508, 509), (601, 595, 522, 523), (598, 592, 507, 508), (595, 589, 521, 522), (592, 586, 506, 507), (589, 583, 520, 521), (586, 580, 505, 506), (583, 577, 518, 520), (580, 571, 504, 505), (388, 386, 576, 582), (571, 567, 503, 504), (565, 561, 516, 517), (658, 567, 569, 659), (659, 569, 568, 657), (655, 561, 563, 656), (656, 563, 562, 654), (652, 658, 659, 653), (653, 659, 657, 651), (649, 655, 656, 650), (650, 656, 654, 648), (565, 573, 575, 566), (566, 575, 574, 564), (646, 652, 653, 647), (647, 653, 651, 645), (643, 649, 650, 644), (644, 650, 648, 642), (640, 606, 608, 641), (641, 608, 607, 639), (637, 646, 647, 638), (638, 647, 645, 636), (634, 643, 644, 635), (635, 644, 642, 633), (631, 640, 641, 632), (632, 641, 639, 630), (628, 637, 638, 629), (629, 638, 636, 627), (625, 634, 635, 626), (626, 635, 633, 624), (622, 631, 632, 623), (623, 632, 630, 621), (619, 628, 629, 620), (620, 629, 627, 618), (616, 625, 626, 617), (617, 626, 624, 615), (613, 622, 623, 614), (614, 623, 621, 612), (610, 619, 620, 611), (611, 620, 618, 609), (604, 616, 617, 605), (605, 617, 615, 603), (601, 613, 614, 602), (602, 614, 612, 600), (606, 610, 611, 608), (608, 611, 609, 607), (598, 604, 605, 599), (599, 605, 603, 597), (595, 601, 602, 596), (596, 602, 600, 594), (592, 598, 599, 593), (593, 599, 597, 591), (589, 595, 596, 590), (590, 596, 594, 588), (586, 592, 593, 587), (587, 593, 591, 585), (583, 589, 590, 584), (584, 590, 588, 582), (580, 586, 587, 581), (581, 587, 585, 579), (577, 583, 584, 578), (578, 584, 582, 576), (571, 580, 581, 572), (572, 581, 579, 570), (573, 577, 578, 575), (575, 578, 576, 574), (567, 571, 572, 569), (569, 572, 570, 568), (561, 565, 566, 563), (563, 566, 564, 562), (561, 655, 515, 516), (683, 684, 717, 716), (727, 726, 690, 675), (729, 728, 673, 672), (731, 730, 691, 677), (732, 727, 675, 674), (734, 733, 692, 679), (735, 731, 677, 676), (737, 736, 682, 681), (738, 734, 679, 678), (740, 739, 684, 683), (741, 737, 681, 680), (733, 741, 680, 692), (736, 740, 683, 682), (730, 738, 678, 691), (739, 742, 685, 684), (726, 735, 676, 690), (744, 743, 686, 663), (746, 745, 661, 660), (747, 732, 674, 689), (749, 748, 687, 665), (750, 744, 663, 662), (752, 751, 670, 688), (753, 746, 660, 667), (754, 749, 665, 664), (745, 755, 668, 661), (756, 752, 688, 669), (757, 753, 667, 666), (748, 757, 666, 687), (758, 729, 672, 671), (755, 756, 669, 668), (743, 754, 664, 686), (728, 747, 689, 673), (751, 758, 671, 670), (742, 750, 662, 685), (716, 717, 718, 695, 696, 719, 697, 698, 720, 699, 700, 693, 694, 701, 702, 721, 703, 704, 705, 706, 722, 707, 708, 723, 709, 710, 724, 711, 712, 725, 713, 714, 715), (680, 681, 714, 713), (692, 680, 713, 725), (682, 683, 716, 715), (691, 678, 711, 724), (684, 685, 718, 717), (690, 676, 709, 723), (663, 686, 719, 696), (660, 661, 694, 693), (689, 674, 707, 722), (665, 687, 720, 698), (662, 663, 696, 695), (688, 670, 703, 721), (667, 660, 693, 700), (664, 665, 698, 697), (661, 668, 701, 694), (669, 688, 721, 702), (666, 667, 700, 699), (687, 666, 699, 720), (671, 672, 705, 704), (668, 669, 702, 701), (686, 664, 697, 719), (673, 689, 722, 706), (670, 671, 704, 703), (685, 662, 695, 718), (675, 690, 723, 708), (672, 673, 706, 705), (677, 691, 724, 710), (674, 675, 708, 707), (679, 692, 725, 712), (676, 677, 710, 709), (681, 682, 715, 714), (678, 679, 712, 711), (528, 529, 750, 742), (542, 543, 758, 751), (545, 546, 747, 728), (531, 532, 754, 743), (539, 540, 756, 755), (543, 544, 729, 758), (534, 535, 757, 748), (535, 537, 753, 757), (540, 541, 752, 756), (538, 539, 755, 745), (532, 533, 749, 754), (537, 536, 746, 753), (541, 542, 751, 752), (529, 530, 744, 750), (533, 534, 748, 749), (546, 547, 732, 747), (536, 538, 745, 746), (530, 531, 743, 744), (549, 550, 735, 726), (559, 528, 742, 739), (552, 553, 738, 730), (558, 560, 740, 736), (555, 556, 741, 733), (556, 557, 737, 741), (560, 559, 739, 740), (553, 554, 734, 738), (557, 558, 736, 737), (550, 551, 731, 735), (554, 555, 733, 734), (547, 548, 727, 732), (551, 552, 730, 731), (544, 545, 728, 729), (548, 549, 726, 727), (129, 163, 791, 770), (66, 69, 790, 760), (69, 72, 789, 790), (72, 75, 788, 789), (75, 78, 787, 788), (78, 81, 786, 787), (81, 84, 785, 786), (84, 87, 784, 785), (87, 90, 783, 784), (90, 93, 782, 783), (93, 96, 781, 782), (96, 99, 780, 781), (99, 102, 779, 780), (102, 105, 778, 779), (105, 108, 777, 778), (108, 111, 776, 777), (111, 114, 775, 776), (114, 117, 774, 775), (117, 120, 773, 774), (120, 123, 772, 773), (123, 126, 771, 772), (126, 129, 770, 771), (163, 132, 769, 791), (132, 135, 768, 769), (135, 138, 767, 768), (138, 141, 766, 767), (141, 144, 765, 766), (144, 147, 764, 765), (147, 150, 763, 764), (150, 153, 762, 763), (153, 156, 761, 762), (156, 159, 759, 761), (159, 66, 760, 759)])
me_cylinder.polygons.foreach_set('use_smooth', [True] * 695)
me_cylinder.polygons.foreach_set('material_index', [0, 0, 0, 0, 0, 0, 0, 0, 0, 0, 0, 0, 0, 0, 0, 0, 0, 0, 0, 0, 0, 0, 0, 0, 0, 0, 0, 0, 0, 0, 0, 0, 0, 0, 0, 0, 0, 0, 0, 0, 0, 0, 0, 0, 0, 0, 0, 0, 0, 0, 0, 0, 0, 0, 0, 0, 0, 0, 0, 0, 0, 0, 0, 0, 0, 0, 0, 0, 0, 0, 0, 0, 0, 0, 0, 0, 0, 0, 0, 0, 0, 0, 0, 0, 0, 0, 0, 0, 0, 0, 0, 0, 0, 0, 0, 0, 0, 0, 0, 0, 0, 0, 0, 0, 0, 0, 0, 0, 0, 0, 0, 0, 0, 0, 0, 0, 0, 0, 0, 0, 0, 0, 0, 0, 0, 0, 0, 0, 0, 0, 0, 0, 0, 0, 0, 0, 0, 0, 0, 0, 0, 0, 0, 0, 0, 0, 0, 0, 0, 0, 0, 0, 0, 0, 0, 0, 0, 0, 0, 0, 0, 0, 0, 0, 0, 0, 0, 0, 0, 0, 0, 0, 0, 0, 0, 0, 0, 0, 0, 0, 0, 0, 0, 0, 0, 0, 0, 0, 0, 0, 0, 0, 0, 0, 0, 0, 0, 0, 0, 0, 0, 0, 0, 0, 0, 0, 0, 0, 0, 0, 0, 0, 0, 0, 0, 0, 0, 0, 0, 0, 0, 0, 0, 0, 0, 0, 0, 0, 0, 0, 0, 0, 0, 0, 0, 0, 0, 0, 0, 0, 0, 0, 0, 0, 0, 0, 0, 0, 0, 0, 0, 0, 0, 0, 0, 0, 0, 0, 0, 0, 0, 0, 0, 0, 0, 0, 0, 0, 0, 0, 0, 0, 0, 0, 0, 0, 0, 0, 0, 0, 0, 0, 0, 0, 0, 0, 0, 0, 0, 0, 0, 0, 0, 0, 0, 0, 0, 0, 0, 0, 0, 0, 0, 0, 0, 0, 0, 0, 0, 0, 0, 0, 0, 0, 0, 0, 0, 0, 0, 0, 0, 0, 0, 0, 0, 0, 0, 0, 0, 0, 0, 0, 0, 0, 0, 0, 0, 0, 0, 0, 0, 0, 0, 0, 0, 0, 0, 0, 0, 0, 0, 0, 0, 0, 0, 0, 0, 0, 0, 0, 0, 0, 0, 0, 0, 0, 0, 0, 0, 0, 0, 0, 0, 0, 0, 0, 0, 0, 0, 0, 0, 0, 0, 0, 0, 0, 0, 0, 0, 0, 0, 0, 0, 0, 0, 0, 0, 0, 0, 0, 0, 0, 0, 0, 0, 0, 0, 0, 0, 0, 0, 0, 0, 0, 0, 0, 0, 0, 0, 0, 0, 0, 0, 0, 0, 0, 0, 0, 0, 0, 0, 0, 0, 0, 0, 0, 0, 0, 0, 0, 0, 0, 0, 0, 0, 0, 0, 0, 0, 0, 0, 0, 0, 0, 0, 0, 0, 0, 0, 0, 0, 0, 0, 0, 0, 0, 0, 0, 0, 0, 0, 0, 0, 0, 0, 0, 0, 0, 0, 0, 0, 0, 0, 0, 0, 0, 0, 0, 0, 0, 0, 0, 0, 0, 0, 0, 0, 0, 0, 0, 0, 0, 0, 0, 0, 0, 0, 0, 0, 0, 0, 0, 0, 0, 0, 0, 0, 0, 0, 0, 0, 0, 0, 0, 0, 0, 0, 0, 0, 0, 0, 0, 0, 0, 0, 0, 0, 0, 0, 0, 0, 0, 0, 0, 0, 0, 0, 0, 0, 0, 0, 0, 0, 0, 0, 0, 0, 0, 0, 0, 0, 0, 1, 0, 0, 0, 0, 0, 0, 0, 0, 0, 0, 0, 0, 0, 0, 0, 0, 0, 0, 0, 0, 0, 0, 0, 0, 0, 0, 0, 0, 0, 0, 0, 0, 0, 1, 1, 1, 1, 1, 1, 1, 1, 1, 1, 1, 1, 1, 1, 1, 1, 1, 1, 1, 1, 1, 1, 1, 1, 1, 1, 1, 1, 1, 1, 1, 1, 1, 0, 0, 0, 0, 0, 0, 0, 0, 0, 0, 0, 0, 0, 0, 0, 0, 0, 0, 0, 0, 0, 0, 0, 0, 0, 0, 0, 0, 0, 0, 0, 0, 0, 0, 0, 0, 0, 0, 0, 0, 0, 0, 0, 0, 0, 0, 0, 0, 0, 0, 0, 0, 0, 0, 0, 0, 0, 0, 0, 0, 0, 0, 0, 0, 0, 0])
me_cylinder.materials.append(mat_material_004)
me_cylinder.materials.append(mat_material_005)
me_cylinder.use_remesh_preserve_volume = False
me_cylinder.use_remesh_preserve_attributes = False
me_cylinder.use_mirror_vertex_groups = False
me_cylinder.update()

# ---- objects
ob_cylinder = bpy.data.objects.new('Cylinder', me_cylinder)

# ---- transforms, parenting, visibility, modifiers, constraints
ob_cylinder.location = (0.06898, 0.1046, 0.9722)
ob_cylinder.lineart.crease_threshold = 0.0

# ---- collection membership
col_collection_1.objects.link(ob_cylinder)

# ---- scene / render settings (as saved in the file)
scene.frame_start = 1; scene.frame_end = 250; scene.frame_set(1)
scene.render.engine = 'BLENDER_EEVEE_NEXT'
scene.render.resolution_percentage = 50
scene.render.dither_intensity = 0.0
scene.cycles.use_denoising = False
scene.cycles.samples = 128
scene.cycles.sampling_pattern = 'TABULATED_SOBOL'
scene.cycles.use_adaptive_sampling = False
scene.cycles.use_light_tree = False
scene.cycles.blur_glossy = 0.0
scene.cycles.sample_clamp_indirect = 0.0
scene.view_settings.view_transform = 'Standard'
bpy.context.view_layer.update()

# ---- added for rendering (the .blend has no active camera and no usable light): camera, sun
cam_auto = bpy.data.cameras.new('AutoCamera')
cam_auto.lens = 50.0
cam_auto.sensor_width = 36.0
cam_auto.clip_end = 1000.0
ob_auto_camera = bpy.data.objects.new('AutoCamera', cam_auto)
scene.collection.objects.link(ob_auto_camera)
ob_auto_camera.location = (5.04285, -5.87015, 5.75155)
ob_auto_camera.rotation_euler = (1.09748, -7.21219e-08, 0.694738)
scene.camera = ob_auto_camera
light_auto_sun = bpy.data.lights.new('AutoSun', 'SUN')
light_auto_sun.energy = 3.0
light_auto_sun.angle = 0.0523599
ob_auto_sun = bpy.data.objects.new('AutoSun', light_auto_sun)
scene.collection.objects.link(ob_auto_sun)
ob_auto_sun.rotation_euler = (0.872665, 0.174533, 0.523599)
bpy.context.view_layer.update()
